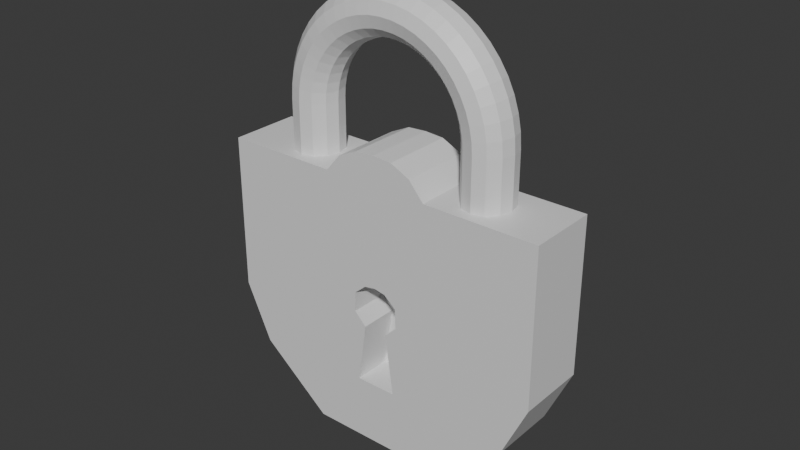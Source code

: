 # Source: RustyLock.blend  (saved by Blender 4.2.66; exported with 4.5.12 LTS)
import bpy
from mathutils import Matrix  # noqa: F401  (used for matrix-valued properties, if any)

bpy.ops.wm.read_factory_settings(use_empty=True)
scene = bpy.context.scene
scene.name = 'Scene'

# ---- materials (node trees are filled in below, after node groups)
mat_body = bpy.data.materials.new('Body')
mat_latch = bpy.data.materials.new('Latch')

# ---- material node trees
mat_body.use_nodes = True; mat_body.node_tree.nodes.clear()
_N = mat_body.node_tree.nodes; _L = mat_body.node_tree.links
n0 = _N.new('ShaderNodeBsdfPrincipled'); n0.name = 'Principled BSDF'; n0.location = (10, 300)
n1 = _N.new('ShaderNodeOutputMaterial'); n1.name = 'Material Output'; n1.location = (300, 300)
_L.new(n0.outputs[0], n1.inputs[0])
n1.is_active_output = True
mat_latch.use_nodes = True; mat_latch.node_tree.nodes.clear()
_N = mat_latch.node_tree.nodes; _L = mat_latch.node_tree.links
n0 = _N.new('ShaderNodeBsdfPrincipled'); n0.name = 'Principled BSDF'; n0.location = (10, 300)
n1 = _N.new('ShaderNodeOutputMaterial'); n1.name = 'Material Output'; n1.location = (300, 300)
_L.new(n0.outputs[0], n1.inputs[0])
n1.is_active_output = True

# ---- world
world_world = bpy.data.worlds.new('World'); scene.world = world_world
world_world.use_nodes = True; world_world.node_tree.nodes.clear()
_N = world_world.node_tree.nodes; _L = world_world.node_tree.links
n0 = _N.new('ShaderNodeOutputWorld'); n0.name = 'World Output'; n0.location = (300, 300)
n1 = _N.new('ShaderNodeBackground'); n1.name = 'Background'; n1.location = (10, 300)
n1.inputs[0].default_value = (0.05088, 0.05088, 0.05088, 1.0)
_L.new(n1.outputs[0], n0.inputs[0])
n0.is_active_output = True
world_world.color = (0.05088, 0.05088, 0.05088)
world_world.sun_shadow_jitter_overblur = 0.0

# ---- meshes
me_cube_001 = bpy.data.meshes.new('Cube.001')
me_cube_001.from_pydata([(1.766, 0.2653, -0.3743), (1.766, -0.2712, -0.3743), (1.766, 0.2653, 1.257), (1.766, -0.2712, 1.257), (0.7363, 0.2653, -1.575), (0.7363, -0.2712, -1.575), (1.486, -0.2712, -0.9744), (1.486, 0.2653, -0.9744), (-3.473e-08, 0.2653, 1.257), (-3.473e-08, -0.2712, 1.257), (0.5688, -0.2712, 1.257), (0.595, 0.2653, -0.3743), (0.2482, 0.2653, -1.575), (0.501, -0.2712, -0.9744), (0.5688, 0.2653, 1.257), (0.595, -0.2712, -0.3743), (0.2482, -0.2712, -1.575), (0.501, 0.2653, -0.9744), (0.4113, -0.2712, 1.441), (0.4113, 0.2653, 1.441), (0.2975, 0.2653, 1.257), (0.1261, -0.2712, -0.2635), (0.1241, -0.2712, -1.575), (0.2505, 0.2653, -0.9744), (0.2975, -0.2712, 1.257), (0.2975, 0.2653, -0.3743), (0.1241, 0.2653, -1.575), (0.2162, -0.2712, -0.8953), (0.2024, 0.2653, 1.539), (0.2024, -0.2712, 1.539), (0.2509, -0.2712, -0.1341), (0.247, -0.2712, 0.07275), (0.2563, -0.2712, 0.674), (0.1261, 0.01988, -0.2635), (0.2162, 0.01988, -0.8953), (0.2509, 0.01988, -0.1341), (0.247, 0.01988, 0.07275), (0.1212, -0.2712, 0.1812), (0.1212, 0.01988, 0.1812), (-1.766, 0.2653, -0.3743), (-1.766, -0.2712, -0.3743), (-1.766, 0.2653, 1.257), (-1.766, -0.2712, 1.257), (-0.7363, 0.2653, -1.575), (-0.7363, -0.2712, -1.575), (-1.486, -0.2712, -0.9744), (-1.486, 0.2653, -0.9744), (-3.473e-08, 0.2653, -0.3743), (-3.473e-08, 0.01988, -0.8953), (-3.473e-08, 0.2653, -1.575), (-3.473e-08, -0.2712, -1.575), (-3.473e-08, 0.2653, -0.9744), (-3.473e-08, -0.2712, -0.8953), (-0.5688, -0.2712, 1.257), (-0.595, 0.2653, -0.3743), (-0.2482, 0.2653, -1.575), (-0.501, -0.2712, -0.9744), (-0.5688, 0.2653, 1.257), (-0.595, -0.2712, -0.3743), (-0.2482, -0.2712, -1.575), (-0.501, 0.2653, -0.9744), (-3.473e-08, 0.2653, 1.552), (-3.473e-08, -0.2712, 1.552), (-0.4113, -0.2712, 1.441), (-0.4113, 0.2653, 1.441), (-0.2975, 0.2653, 1.257), (-0.1261, -0.2712, -0.2635), (-0.1241, -0.2712, -1.575), (-0.2505, 0.2653, -0.9744), (-0.2975, -0.2712, 1.257), (-0.2975, 0.2653, -0.3743), (-0.1241, 0.2653, -1.575), (-0.2162, -0.2712, -0.8953), (-0.2024, 0.2653, 1.539), (-0.2024, -0.2712, 1.539), (-0.2509, -0.2712, -0.1341), (-0.247, -0.2712, 0.07275), (-0.2563, -0.2712, 0.674), (-3.473e-08, -0.2712, 0.2031), (-0.1261, 0.01988, -0.2635), (-0.2162, 0.01988, -0.8953), (-0.2509, 0.01988, -0.1341), (-0.247, 0.01988, 0.07275), (-3.473e-08, 0.01988, 0.2031), (-0.1212, -0.2712, 0.1812), (-0.1212, 0.01988, 0.1812)], [], [(14, 10, 3, 2), (2, 3, 1, 0), (14, 2, 0, 11), (7, 6, 5, 4), (17, 7, 4, 12), (11, 0, 7, 17), (0, 1, 6, 7), (27, 52, 50, 22), (26, 22, 50, 49), (52, 27, 34, 48), (24, 9, 78, 37, 31, 32), (3, 10, 15, 1), (1, 15, 13, 6), (4, 5, 16, 12), (6, 13, 16, 5), (25, 11, 17, 23), (23, 17, 12, 26), (20, 14, 11, 25), (24, 10, 18, 29), (28, 29, 18, 19), (20, 8, 61, 28), (10, 14, 19, 18), (14, 20, 28, 19), (61, 62, 29, 28), (9, 24, 29, 62), (8, 20, 25, 47), (51, 23, 26, 49), (47, 25, 23, 51), (10, 24, 32, 31, 30, 21, 15), (15, 21, 27, 13), (12, 16, 22, 26), (13, 27, 22, 16), (21, 30, 35, 33), (33, 35, 36, 38, 83, 48, 34), (27, 21, 33, 34), (31, 37, 78, 83, 38, 36), (30, 31, 36, 35), (57, 41, 42, 53), (41, 39, 40, 42), (57, 54, 39, 41), (46, 43, 44, 45), (60, 55, 43, 46), (54, 60, 46, 39), (39, 46, 45, 40), (72, 67, 50, 52), (71, 49, 50, 67), (52, 48, 80, 72), (69, 77, 76, 84, 78, 9), (42, 40, 58, 53), (40, 45, 56, 58), (43, 55, 59, 44), (45, 44, 59, 56), (70, 68, 60, 54), (68, 71, 55, 60), (65, 70, 54, 57), (69, 74, 63, 53), (73, 64, 63, 74), (65, 73, 61, 8), (53, 63, 64, 57), (57, 64, 73, 65), (61, 73, 74, 62), (9, 62, 74, 69), (8, 47, 70, 65), (51, 49, 71, 68), (47, 51, 68, 70), (53, 58, 66, 75, 76, 77, 69), (58, 56, 72, 66), (55, 71, 67, 59), (56, 59, 67, 72), (66, 79, 81, 75), (79, 80, 48, 83, 85, 82, 81), (72, 80, 79, 66), (76, 82, 85, 83, 78, 84), (75, 81, 82, 76)])
_uv = me_cube_001.uv_layers.new(name='UVMap')
_uv.uv.foreach_set('vector', [0.3299, 0.7269, 0.2474, 0.7269, 0.2474, 0.5429, 0.3299, 0.5429, 0.08248, 0.5429, 0.165, 0.5429, 0.165, 0.791, 0.08248, 0.791, 0.4354, 0.3589, 0.4354, 0.5429, 0.1845, 0.5429, 0.1845, 0.3629, 0.08248, 1.0, 2.4e-09, 1.0, 1.569e-08, 0.8847, 0.08248, 0.8847, 0.09227, 0.3485, 0.09227, 0.5, -7.616e-09, 0.3847, -1.328e-08, 0.3096, 0.1845, 0.3629, 0.1845, 0.5429, 0.09227, 0.5, 0.09227, 0.3485, 0.08248, 0.791, 0.165, 0.791, 0.165, 0.8886, 0.08248, 0.8886, 0.5852, 0.2382, 0.5852, 0.2715, 0.4808, 0.2715, 0.4808, 0.2524, 0.08248, 0.7905, 2.28e-08, 0.7905, 2.424e-08, 0.7715, 0.08248, 0.7715, 0.7063, 0.5761, 0.7063, 0.5429, 0.751, 0.5429, 0.751, 0.5761, 0.9162, 0.2257, 0.9162, 0.2715, 0.7541, 0.2715, 0.7507, 0.2528, 0.7341, 0.2335, 0.8265, 0.232, 0.9162, -1.418e-08, 0.9162, 0.184, 0.6653, 0.18, 0.6653, 4.756e-09, 0.6653, 4.756e-09, 0.6653, 0.18, 0.5731, 0.1944, 0.5731, 0.04291, 0.08248, 0.8847, 1.569e-08, 0.8847, 2.136e-08, 0.8096, 0.08248, 0.8096, 0.5731, 0.04291, 0.5731, 0.1944, 0.4808, 0.2333, 0.4808, 0.1582, 0.1845, 0.3172, 0.1845, 0.3629, 0.09227, 0.3485, 0.09227, 0.31, 0.09227, 0.31, 0.09227, 0.3485, -1.328e-08, 0.3096, -1.472e-08, 0.2905, 0.4354, 0.3172, 0.4354, 0.3589, 0.1845, 0.3629, 0.1845, 0.3172, 0.9162, 0.2257, 0.9162, 0.184, 0.9444, 0.2082, 0.9596, 0.2403, 0.572, 0.575, 0.4896, 0.575, 0.4896, 0.5429, 0.572, 0.5429, 0.4354, 0.3172, 0.4354, 0.2715, 0.4808, 0.2715, 0.4788, 0.3026, 0.7754, 0.5429, 0.7754, 0.6254, 0.751, 0.6254, 0.751, 0.5429, 0.4354, 0.3589, 0.4354, 0.3172, 0.4788, 0.3026, 0.4636, 0.3347, 0.572, 0.6061, 0.4896, 0.6061, 0.4896, 0.575, 0.572, 0.575, 0.9162, 0.2715, 0.9162, 0.2257, 0.9596, 0.2403, 0.9616, 0.2715, 0.4354, 0.2715, 0.4354, 0.3172, 0.1845, 0.3172, 0.1845, 0.2715, 0.09227, 0.2715, 0.09227, 0.31, -1.472e-08, 0.2905, -1.616e-08, 0.2715, 0.1845, 0.2715, 0.1845, 0.3172, 0.09227, 0.31, 0.09227, 0.2715, 0.9162, 0.184, 0.9162, 0.2257, 0.8265, 0.232, 0.7341, 0.2335, 0.7023, 0.2329, 0.6824, 0.2521, 0.6653, 0.18, 0.6653, 0.18, 0.6824, 0.2521, 0.5852, 0.2382, 0.5731, 0.1944, 0.08248, 0.8096, 2.136e-08, 0.8096, 2.28e-08, 0.7905, 0.08248, 0.7905, 0.5731, 0.1944, 0.5852, 0.2382, 0.4808, 0.2524, 0.4808, 0.2333, 0.8628, 0.5429, 0.882, 0.5429, 0.882, 0.5877, 0.8628, 0.5877, 0.4316, 0.6147, 0.4124, 0.5947, 0.413, 0.5629, 0.4323, 0.5463, 0.451, 0.5429, 0.451, 0.7118, 0.4177, 0.7118, 0.572, 0.641, 0.572, 0.5429, 0.6168, 0.5429, 0.6168, 0.641, 0.6615, 0.6189, 0.6615, 0.5995, 0.6615, 0.5809, 0.7063, 0.5809, 0.7063, 0.5995, 0.7063, 0.6189, 0.7998, 0.5429, 0.8313, 0.5429, 0.8313, 0.5877, 0.7998, 0.5877, 0.4124, 0.5429, 0.4124, 0.7269, 0.3299, 0.7269, 0.3299, 0.5429, 0.2474, 0.5429, 0.2474, 0.791, 0.165, 0.791, 0.165, 0.5429, 0.4354, 0.184, 0.1845, 0.18, 0.1845, 4.396e-09, 0.4354, -1.454e-08, 0.08248, 0.5429, 0.08248, 0.6582, 3.278e-08, 0.6582, 3.691e-08, 0.5429, 0.09227, 0.1944, -1.904e-08, 0.2333, -2.471e-08, 0.1582, 0.09227, 0.04291, 0.1845, 0.18, 0.09227, 0.1944, 0.09227, 0.04291, 0.1845, 4.396e-09, 0.2474, 0.791, 0.2474, 0.8886, 0.165, 0.8886, 0.165, 0.791, 0.5852, 0.3047, 0.4808, 0.2905, 0.4808, 0.2715, 0.5852, 0.2715, 0.08248, 0.7524, 0.08248, 0.7715, 2.424e-08, 0.7715, 2.568e-08, 0.7524, 0.7063, 0.5761, 0.751, 0.5761, 0.751, 0.6094, 0.7063, 0.6094, 0.9162, 0.3172, 0.8265, 0.3109, 0.7341, 0.3094, 0.7507, 0.2901, 0.7541, 0.2715, 0.9162, 0.2715, 0.9162, 0.5429, 0.6653, 0.5429, 0.6653, 0.3629, 0.9162, 0.3589, 0.6653, 0.5429, 0.5731, 0.5, 0.5731, 0.3485, 0.6653, 0.3629, 0.08248, 0.6582, 0.08248, 0.7333, 2.712e-08, 0.7333, 3.278e-08, 0.6582, 0.5731, 0.5, 0.4808, 0.3847, 0.4808, 0.3096, 0.5731, 0.3485, 0.1845, 0.2257, 0.09227, 0.2329, 0.09227, 0.1944, 0.1845, 0.18, 0.09227, 0.2329, -1.76e-08, 0.2524, -1.904e-08, 0.2333, 0.09227, 0.1944, 0.4354, 0.2257, 0.1845, 0.2257, 0.1845, 0.18, 0.4354, 0.184, 0.9162, 0.3172, 0.9596, 0.3026, 0.9444, 0.3347, 0.9162, 0.3589, 0.572, 0.6373, 0.572, 0.6694, 0.4896, 0.6694, 0.4896, 0.6373, 0.4354, 0.2257, 0.4788, 0.2403, 0.4808, 0.2715, 0.4354, 0.2715, 0.7998, 0.6254, 0.7754, 0.6254, 0.7754, 0.5429, 0.7998, 0.5429, 0.4354, 0.184, 0.4636, 0.2082, 0.4788, 0.2403, 0.4354, 0.2257, 0.572, 0.6061, 0.572, 0.6373, 0.4896, 0.6373, 0.4896, 0.6061, 0.9162, 0.2715, 0.9616, 0.2715, 0.9596, 0.3026, 0.9162, 0.3172, 0.4354, 0.2715, 0.1845, 0.2715, 0.1845, 0.2257, 0.4354, 0.2257, 0.09227, 0.2715, -1.616e-08, 0.2715, -1.76e-08, 0.2524, 0.09227, 0.2329, 0.1845, 0.2715, 0.09227, 0.2715, 0.09227, 0.2329, 0.1845, 0.2257, 0.9162, 0.3589, 0.6653, 0.3629, 0.6824, 0.2908, 0.7023, 0.31, 0.7341, 0.3094, 0.8265, 0.3109, 0.9162, 0.3172, 0.6653, 0.3629, 0.5731, 0.3485, 0.5852, 0.3047, 0.6824, 0.2908, 0.08248, 0.7333, 0.08248, 0.7524, 2.568e-08, 0.7524, 2.712e-08, 0.7333, 0.5731, 0.3485, 0.4808, 0.3096, 0.4808, 0.2905, 0.5852, 0.3047, 0.9012, 0.5429, 0.9012, 0.5877, 0.882, 0.5877, 0.882, 0.5429, 0.4704, 0.6147, 0.4842, 0.7118, 0.451, 0.7118, 0.451, 0.5429, 0.4696, 0.5463, 0.489, 0.5629, 0.4896, 0.5947, 0.6615, 0.641, 0.6168, 0.641, 0.6168, 0.5429, 0.6615, 0.5429, 0.6615, 0.5429, 0.7063, 0.5429, 0.7063, 0.5622, 0.7063, 0.5809, 0.6615, 0.5809, 0.6615, 0.5622, 0.8313, 0.5877, 0.8313, 0.5429, 0.8628, 0.5429, 0.8628, 0.5877])
me_cube_001.materials.append(mat_body)
me_cube_001.update()
me_cube_002 = bpy.data.meshes.new('Cube.002')
me_cube_002.from_pydata([(1.25, -0.00362, 1.776), (1.217, -0.1002, 1.776), (1.125, -0.1709, 1.776), (1.0, -0.1968, 1.776), (0.875, -0.1709, 1.776), (0.7835, -0.1002, 1.776), (0.75, -0.00362, 1.776), (0.7835, 0.09296, 1.776), (0.875, 0.1637, 1.776), (1.0, 0.1895, 1.776), (1.125, 0.1637, 1.776), (1.217, 0.09296, 1.776), (1.239, -0.00362, 1.94), (1.206, -0.1002, 1.935), (1.115, -0.1709, 1.923), (0.9914, -0.1968, 1.907), (0.8675, -0.1709, 1.891), (0.7768, -0.1002, 1.879), (0.7436, -0.00362, 1.874), (0.7768, 0.09296, 1.879), (0.8675, 0.1637, 1.891), (0.9914, 0.1895, 1.907), (1.115, 0.1637, 1.923), (1.206, 0.09296, 1.935), (1.207, -0.003621, 2.1), (1.175, -0.1002, 2.091), (1.087, -0.1709, 2.068), (0.9659, -0.1968, 2.035), (0.8452, -0.1709, 2.003), (0.7568, -0.1002, 1.979), (0.7244, -0.00362, 1.971), (0.7568, 0.09296, 1.979), (0.8452, 0.1637, 2.003), (0.9659, 0.1895, 2.035), (1.087, 0.1637, 2.068), (1.175, 0.09296, 2.091), (1.155, -0.003621, 2.255), (1.124, -0.1002, 2.242), (1.039, -0.1709, 2.207), (0.9239, -0.1968, 2.159), (0.8084, -0.1709, 2.111), (0.7239, -0.1002, 2.076), (0.6929, -0.00362, 2.063), (0.7239, 0.09296, 2.076), (0.8084, 0.1637, 2.111), (0.9239, 0.1895, 2.159), (1.039, 0.1637, 2.207), (1.124, 0.09296, 2.242), (1.083, -0.003621, 2.401), (1.054, -0.1002, 2.385), (0.9743, -0.1709, 2.339), (0.866, -0.1968, 2.276), (0.7578, -0.1709, 2.214), (0.6785, -0.1002, 2.168), (0.6495, -0.003621, 2.151), (0.6785, 0.09296, 2.168), (0.7578, 0.1637, 2.214), (0.866, 0.1895, 2.276), (0.9743, 0.1637, 2.339), (1.054, 0.09296, 2.385), (0.9917, -0.003621, 2.537), (0.9651, -0.1002, 2.517), (0.8925, -0.1709, 2.461), (0.7934, -0.1968, 2.385), (0.6942, -0.1709, 2.309), (0.6216, -0.1002, 2.253), (0.595, -0.003621, 2.233), (0.6216, 0.09296, 2.253), (0.6942, 0.1637, 2.309), (0.7934, 0.1895, 2.385), (0.8925, 0.1637, 2.461), (0.9651, 0.09296, 2.517), (0.8839, -0.003621, 2.66), (0.8602, -0.1002, 2.637), (0.7955, -0.1709, 2.572), (0.7071, -0.1968, 2.484), (0.6187, -0.1709, 2.395), (0.554, -0.1002, 2.33), (0.5303, -0.003621, 2.307), (0.554, 0.09296, 2.33), (0.6187, 0.1637, 2.395), (0.7071, 0.1895, 2.484), (0.7955, 0.1637, 2.572), (0.8602, 0.09296, 2.637), (0.761, -0.003621, 2.768), (0.7406, -0.1002, 2.742), (0.6849, -0.1709, 2.669), (0.6088, -0.1968, 2.57), (0.5327, -0.1709, 2.471), (0.477, -0.1002, 2.398), (0.4566, -0.003621, 2.371), (0.477, 0.09296, 2.398), (0.5327, 0.1637, 2.471), (0.6088, 0.1895, 2.57), (0.6849, 0.1637, 2.669), (0.7406, 0.09296, 2.742), (0.625, -0.003621, 2.859), (0.6083, -0.1002, 2.83), (0.5625, -0.1709, 2.751), (0.5, -0.1968, 2.642), (0.4375, -0.1709, 2.534), (0.3917, -0.1002, 2.455), (0.375, -0.003621, 2.426), (0.3917, 0.09296, 2.455), (0.4375, 0.1637, 2.534), (0.5, 0.1895, 2.642), (0.5625, 0.1637, 2.751), (0.6083, 0.09296, 2.83), (0.4784, -0.003621, 2.931), (0.4655, -0.1002, 2.9), (0.4305, -0.1709, 2.816), (0.3827, -0.1968, 2.7), (0.3348, -0.1709, 2.585), (0.2998, -0.1002, 2.5), (0.287, -0.003621, 2.469), (0.2998, 0.09296, 2.5), (0.3348, 0.1637, 2.585), (0.3827, 0.1895, 2.7), (0.4305, 0.1637, 2.816), (0.4655, 0.09296, 2.9), (0.3235, -0.003621, 2.984), (0.3149, -0.1002, 2.951), (0.2912, -0.1709, 2.863), (0.2588, -0.1968, 2.742), (0.2265, -0.1709, 2.622), (0.2028, -0.1002, 2.533), (0.1941, -0.003621, 2.501), (0.2028, 0.09296, 2.533), (0.2265, 0.1637, 2.622), (0.2588, 0.1895, 2.742), (0.2912, 0.1637, 2.863), (0.3149, 0.09296, 2.951), (0.1632, -0.003621, 3.016), (0.1588, -0.1002, 2.983), (0.1468, -0.1709, 2.892), (0.1305, -0.1968, 2.768), (0.1142, -0.1709, 2.644), (0.1023, -0.1002, 2.553), (0.09789, -0.003621, 2.52), (0.1023, 0.09296, 2.553), (0.1142, 0.1637, 2.644), (0.1305, 0.1895, 2.768), (0.1468, 0.1637, 2.892), (0.1588, 0.09296, 2.983), (5.844e-08, -0.003621, 3.026), (5.844e-08, -0.1002, 2.993), (5.099e-08, -0.1709, 2.901), (3.981e-08, -0.1968, 2.776), (3.236e-08, -0.1709, 2.651), (2.491e-08, -0.1002, 2.56), (2.119e-08, -0.003621, 2.526), (2.491e-08, 0.09296, 2.56), (3.236e-08, 0.1637, 2.651), (3.981e-08, 0.1895, 2.776), (5.099e-08, 0.1637, 2.901), (5.844e-08, 0.09296, 2.993), (-0.1632, -0.003621, 3.016), (-0.1588, -0.1002, 2.983), (-0.1468, -0.1709, 2.892), (-0.1305, -0.1968, 2.768), (-0.1142, -0.1709, 2.644), (-0.1023, -0.1002, 2.553), (-0.09789, -0.003621, 2.52), (-0.1023, 0.09296, 2.553), (-0.1142, 0.1637, 2.644), (-0.1305, 0.1895, 2.768), (-0.1468, 0.1637, 2.892), (-0.1588, 0.09296, 2.983), (-0.3235, -0.003621, 2.984), (-0.3149, -0.1002, 2.951), (-0.2912, -0.1709, 2.863), (-0.2588, -0.1968, 2.742), (-0.2265, -0.1709, 2.622), (-0.2028, -0.1002, 2.533), (-0.1941, -0.003621, 2.501), (-0.2028, 0.09296, 2.533), (-0.2265, 0.1637, 2.622), (-0.2588, 0.1895, 2.742), (-0.2912, 0.1637, 2.863), (-0.3149, 0.09296, 2.951), (-0.4784, -0.003621, 2.931), (-0.4655, -0.1002, 2.9), (-0.4305, -0.1709, 2.816), (-0.3827, -0.1968, 2.7), (-0.3348, -0.1709, 2.585), (-0.2998, -0.1002, 2.5), (-0.287, -0.003621, 2.469), (-0.2998, 0.09296, 2.5), (-0.3348, 0.1637, 2.585), (-0.3827, 0.1895, 2.7), (-0.4305, 0.1637, 2.816), (-0.4655, 0.09296, 2.9), (-0.625, -0.003621, 2.859), (-0.6083, -0.1002, 2.83), (-0.5625, -0.1709, 2.751), (-0.5, -0.1968, 2.642), (-0.4375, -0.1709, 2.534), (-0.3917, -0.1002, 2.455), (-0.375, -0.003621, 2.426), (-0.3917, 0.09296, 2.455), (-0.4375, 0.1637, 2.534), (-0.5, 0.1895, 2.642), (-0.5625, 0.1637, 2.751), (-0.6083, 0.09296, 2.83), (-0.761, -0.003621, 2.768), (-0.7406, -0.1002, 2.742), (-0.6849, -0.1709, 2.669), (-0.6088, -0.1968, 2.57), (-0.5327, -0.1709, 2.471), (-0.477, -0.1002, 2.398), (-0.4566, -0.003621, 2.371), (-0.477, 0.09296, 2.398), (-0.5327, 0.1637, 2.471), (-0.6088, 0.1895, 2.57), (-0.6849, 0.1637, 2.669), (-0.7406, 0.09296, 2.742), (-0.8839, -0.003621, 2.66), (-0.8602, -0.1002, 2.637), (-0.7955, -0.1709, 2.572), (-0.7071, -0.1968, 2.484), (-0.6187, -0.1709, 2.395), (-0.554, -0.1002, 2.33), (-0.5303, -0.003621, 2.307), (-0.554, 0.09296, 2.33), (-0.6187, 0.1637, 2.395), (-0.7071, 0.1895, 2.484), (-0.7955, 0.1637, 2.572), (-0.8602, 0.09296, 2.637), (-0.9917, -0.003621, 2.537), (-0.9651, -0.1002, 2.517), (-0.8925, -0.1709, 2.461), (-0.7934, -0.1968, 2.385), (-0.6942, -0.1709, 2.309), (-0.6216, -0.1002, 2.253), (-0.595, -0.003621, 2.233), (-0.6216, 0.09296, 2.253), (-0.6942, 0.1637, 2.309), (-0.7934, 0.1895, 2.385), (-0.8925, 0.1637, 2.461), (-0.9651, 0.09296, 2.517), (-1.083, -0.003621, 2.401), (-1.054, -0.1002, 2.385), (-0.9743, -0.1709, 2.339), (-0.866, -0.1968, 2.276), (-0.7578, -0.1709, 2.214), (-0.6785, -0.1002, 2.168), (-0.6495, -0.003621, 2.151), (-0.6785, 0.09296, 2.168), (-0.7578, 0.1637, 2.214), (-0.866, 0.1895, 2.276), (-0.9743, 0.1637, 2.339), (-1.054, 0.09296, 2.385), (-1.155, -0.003621, 2.255), (-1.124, -0.1002, 2.242), (-1.039, -0.1709, 2.207), (-0.9239, -0.1968, 2.159), (-0.8084, -0.1709, 2.111), (-0.7239, -0.1002, 2.076), (-0.6929, -0.00362, 2.063), (-0.7239, 0.09296, 2.076), (-0.8084, 0.1637, 2.111), (-0.9239, 0.1895, 2.159), (-1.039, 0.1637, 2.207), (-1.124, 0.09296, 2.242), (-1.207, -0.003621, 2.1), (-1.175, -0.1002, 2.091), (-1.087, -0.1709, 2.068), (-0.9659, -0.1968, 2.035), (-0.8452, -0.1709, 2.003), (-0.7568, -0.1002, 1.979), (-0.7244, -0.00362, 1.971), (-0.7568, 0.09296, 1.979), (-0.8452, 0.1637, 2.003), (-0.9659, 0.1895, 2.035), (-1.087, 0.1637, 2.068), (-1.175, 0.09296, 2.091), (-1.239, -0.00362, 1.94), (-1.206, -0.1002, 1.935), (-1.115, -0.1709, 1.923), (-0.9914, -0.1968, 1.907), (-0.8675, -0.1709, 1.891), (-0.7768, -0.1002, 1.879), (-0.7436, -0.00362, 1.874), (-0.7768, 0.09296, 1.879), (-0.8675, 0.1637, 1.891), (-0.9914, 0.1895, 1.907), (-1.115, 0.1637, 1.923), (-1.206, 0.09296, 1.935), (-1.25, -0.00362, 1.776), (-1.217, -0.1002, 1.776), (-1.125, -0.1709, 1.776), (-1.0, -0.1968, 1.776), (-0.875, -0.1709, 1.776), (-0.7835, -0.1002, 1.776), (-0.75, -0.00362, 1.776), (-0.7835, 0.09296, 1.776), (-0.875, 0.1637, 1.776), (-1.0, 0.1895, 1.776), (-1.125, 0.1637, 1.776), (-1.217, 0.09296, 1.776), (-1.217, 0.09296, 1.256), (-1.125, 0.1637, 1.256), (-1.0, 0.1895, 1.256), (-0.875, 0.1637, 1.256), (-0.7835, 0.09296, 1.256), (-0.75, -0.00362, 1.256), (-0.7835, -0.1002, 1.256), (-0.875, -0.1709, 1.256), (-1.0, -0.1968, 1.256), (-1.125, -0.1709, 1.256), (-1.217, -0.1002, 1.256), (-1.25, -0.00362, 1.256), (1.217, 0.09296, 1.252), (1.125, 0.1637, 1.252), (1.0, 0.1895, 1.252), (0.875, 0.1637, 1.252), (0.7835, 0.09296, 1.252), (0.75, -0.00362, 1.252), (0.7835, -0.1002, 1.252), (0.875, -0.1709, 1.252), (1.0, -0.1968, 1.252), (1.125, -0.1709, 1.252), (1.217, -0.1002, 1.252), (1.25, -0.00362, 1.252)], [], [(0, 12, 13, 1), (1, 13, 14, 2), (2, 14, 15, 3), (3, 15, 16, 4), (4, 16, 17, 5), (5, 17, 18, 6), (6, 18, 19, 7), (7, 19, 20, 8), (8, 20, 21, 9), (9, 21, 22, 10), (10, 22, 23, 11), (11, 23, 12, 0), (12, 24, 25, 13), (13, 25, 26, 14), (14, 26, 27, 15), (15, 27, 28, 16), (16, 28, 29, 17), (17, 29, 30, 18), (18, 30, 31, 19), (19, 31, 32, 20), (20, 32, 33, 21), (21, 33, 34, 22), (22, 34, 35, 23), (23, 35, 24, 12), (24, 36, 37, 25), (25, 37, 38, 26), (26, 38, 39, 27), (27, 39, 40, 28), (28, 40, 41, 29), (29, 41, 42, 30), (30, 42, 43, 31), (31, 43, 44, 32), (32, 44, 45, 33), (33, 45, 46, 34), (34, 46, 47, 35), (35, 47, 36, 24), (36, 48, 49, 37), (37, 49, 50, 38), (38, 50, 51, 39), (39, 51, 52, 40), (40, 52, 53, 41), (41, 53, 54, 42), (42, 54, 55, 43), (43, 55, 56, 44), (44, 56, 57, 45), (45, 57, 58, 46), (46, 58, 59, 47), (47, 59, 48, 36), (48, 60, 61, 49), (49, 61, 62, 50), (50, 62, 63, 51), (51, 63, 64, 52), (52, 64, 65, 53), (53, 65, 66, 54), (54, 66, 67, 55), (55, 67, 68, 56), (56, 68, 69, 57), (57, 69, 70, 58), (58, 70, 71, 59), (59, 71, 60, 48), (60, 72, 73, 61), (61, 73, 74, 62), (62, 74, 75, 63), (63, 75, 76, 64), (64, 76, 77, 65), (65, 77, 78, 66), (66, 78, 79, 67), (67, 79, 80, 68), (68, 80, 81, 69), (69, 81, 82, 70), (70, 82, 83, 71), (71, 83, 72, 60), (72, 84, 85, 73), (73, 85, 86, 74), (74, 86, 87, 75), (75, 87, 88, 76), (76, 88, 89, 77), (77, 89, 90, 78), (78, 90, 91, 79), (79, 91, 92, 80), (80, 92, 93, 81), (81, 93, 94, 82), (82, 94, 95, 83), (83, 95, 84, 72), (84, 96, 97, 85), (85, 97, 98, 86), (86, 98, 99, 87), (87, 99, 100, 88), (88, 100, 101, 89), (89, 101, 102, 90), (90, 102, 103, 91), (91, 103, 104, 92), (92, 104, 105, 93), (93, 105, 106, 94), (94, 106, 107, 95), (95, 107, 96, 84), (96, 108, 109, 97), (97, 109, 110, 98), (98, 110, 111, 99), (99, 111, 112, 100), (100, 112, 113, 101), (101, 113, 114, 102), (102, 114, 115, 103), (103, 115, 116, 104), (104, 116, 117, 105), (105, 117, 118, 106), (106, 118, 119, 107), (107, 119, 108, 96), (108, 120, 121, 109), (109, 121, 122, 110), (110, 122, 123, 111), (111, 123, 124, 112), (112, 124, 125, 113), (113, 125, 126, 114), (114, 126, 127, 115), (115, 127, 128, 116), (116, 128, 129, 117), (117, 129, 130, 118), (118, 130, 131, 119), (119, 131, 120, 108), (120, 132, 133, 121), (121, 133, 134, 122), (122, 134, 135, 123), (123, 135, 136, 124), (124, 136, 137, 125), (125, 137, 138, 126), (126, 138, 139, 127), (127, 139, 140, 128), (128, 140, 141, 129), (129, 141, 142, 130), (130, 142, 143, 131), (131, 143, 132, 120), (132, 144, 145, 133), (133, 145, 146, 134), (134, 146, 147, 135), (135, 147, 148, 136), (136, 148, 149, 137), (137, 149, 150, 138), (138, 150, 151, 139), (139, 151, 152, 140), (140, 152, 153, 141), (141, 153, 154, 142), (142, 154, 155, 143), (143, 155, 144, 132), (144, 156, 157, 145), (145, 157, 158, 146), (146, 158, 159, 147), (147, 159, 160, 148), (148, 160, 161, 149), (149, 161, 162, 150), (150, 162, 163, 151), (151, 163, 164, 152), (152, 164, 165, 153), (153, 165, 166, 154), (154, 166, 167, 155), (155, 167, 156, 144), (156, 168, 169, 157), (157, 169, 170, 158), (158, 170, 171, 159), (159, 171, 172, 160), (160, 172, 173, 161), (161, 173, 174, 162), (162, 174, 175, 163), (163, 175, 176, 164), (164, 176, 177, 165), (165, 177, 178, 166), (166, 178, 179, 167), (167, 179, 168, 156), (168, 180, 181, 169), (169, 181, 182, 170), (170, 182, 183, 171), (171, 183, 184, 172), (172, 184, 185, 173), (173, 185, 186, 174), (174, 186, 187, 175), (175, 187, 188, 176), (176, 188, 189, 177), (177, 189, 190, 178), (178, 190, 191, 179), (179, 191, 180, 168), (180, 192, 193, 181), (181, 193, 194, 182), (182, 194, 195, 183), (183, 195, 196, 184), (184, 196, 197, 185), (185, 197, 198, 186), (186, 198, 199, 187), (187, 199, 200, 188), (188, 200, 201, 189), (189, 201, 202, 190), (190, 202, 203, 191), (191, 203, 192, 180), (192, 204, 205, 193), (193, 205, 206, 194), (194, 206, 207, 195), (195, 207, 208, 196), (196, 208, 209, 197), (197, 209, 210, 198), (198, 210, 211, 199), (199, 211, 212, 200), (200, 212, 213, 201), (201, 213, 214, 202), (202, 214, 215, 203), (203, 215, 204, 192), (204, 216, 217, 205), (205, 217, 218, 206), (206, 218, 219, 207), (207, 219, 220, 208), (208, 220, 221, 209), (209, 221, 222, 210), (210, 222, 223, 211), (211, 223, 224, 212), (212, 224, 225, 213), (213, 225, 226, 214), (214, 226, 227, 215), (215, 227, 216, 204), (216, 228, 229, 217), (217, 229, 230, 218), (218, 230, 231, 219), (219, 231, 232, 220), (220, 232, 233, 221), (221, 233, 234, 222), (222, 234, 235, 223), (223, 235, 236, 224), (224, 236, 237, 225), (225, 237, 238, 226), (226, 238, 239, 227), (227, 239, 228, 216), (228, 240, 241, 229), (229, 241, 242, 230), (230, 242, 243, 231), (231, 243, 244, 232), (232, 244, 245, 233), (233, 245, 246, 234), (234, 246, 247, 235), (235, 247, 248, 236), (236, 248, 249, 237), (237, 249, 250, 238), (238, 250, 251, 239), (239, 251, 240, 228), (240, 252, 253, 241), (241, 253, 254, 242), (242, 254, 255, 243), (243, 255, 256, 244), (244, 256, 257, 245), (245, 257, 258, 246), (246, 258, 259, 247), (247, 259, 260, 248), (248, 260, 261, 249), (249, 261, 262, 250), (250, 262, 263, 251), (251, 263, 252, 240), (252, 264, 265, 253), (253, 265, 266, 254), (254, 266, 267, 255), (255, 267, 268, 256), (256, 268, 269, 257), (257, 269, 270, 258), (258, 270, 271, 259), (259, 271, 272, 260), (260, 272, 273, 261), (261, 273, 274, 262), (262, 274, 275, 263), (263, 275, 264, 252), (264, 276, 277, 265), (265, 277, 278, 266), (266, 278, 279, 267), (267, 279, 280, 268), (268, 280, 281, 269), (269, 281, 282, 270), (270, 282, 283, 271), (271, 283, 284, 272), (272, 284, 285, 273), (273, 285, 286, 274), (274, 286, 287, 275), (275, 287, 276, 264), (276, 288, 289, 277), (277, 289, 290, 278), (278, 290, 291, 279), (279, 291, 292, 280), (280, 292, 293, 281), (281, 293, 294, 282), (282, 294, 295, 283), (283, 295, 296, 284), (284, 296, 297, 285), (285, 297, 298, 286), (286, 298, 299, 287), (287, 299, 288, 276), (299, 298, 301, 300), (292, 291, 308, 307), (297, 296, 303, 302), (295, 294, 305, 304), (288, 299, 300, 311), (293, 292, 307, 306), (298, 297, 302, 301), (291, 290, 309, 308), (296, 295, 304, 303), (289, 288, 311, 310), (311, 300, 301, 302, 303, 304, 305, 306, 307, 308, 309, 310), (2, 3, 320, 321), (0, 1, 322, 323), (290, 289, 310, 309), (11, 0, 323, 312), (4, 5, 318, 319), (5, 6, 317, 318), (6, 7, 316, 317), (7, 8, 315, 316), (8, 9, 314, 315), (9, 10, 313, 314), (1, 2, 321, 322), (323, 322, 321, 320, 319, 318, 317, 316, 315, 314, 313, 312), (294, 293, 306, 305), (10, 11, 312, 313), (3, 4, 319, 320)])
_uv = me_cube_002.uv_layers.new(name='UVMap')
_uv.uv.foreach_set('vector', [0.4868, 0.838, 0.4849, 0.7945, 0.5121, 0.7938, 0.514, 0.8362, 0.514, 0.8362, 0.5121, 0.7938, 0.5384, 0.7953, 0.5401, 0.8344, 0.7611, 0.6003, 0.7222, 0.5976, 0.7257, 0.5645, 0.7603, 0.5669, 0.7603, 0.5669, 0.7257, 0.5645, 0.731, 0.5315, 0.7612, 0.5336, 0.6324, 0.7734, 0.6314, 0.7429, 0.6575, 0.7438, 0.6584, 0.7712, 0.6584, 0.7712, 0.6575, 0.7438, 0.6848, 0.7435, 0.6856, 0.7697, 0.6856, 0.7697, 0.6848, 0.7435, 0.7059, 0.7421, 0.7068, 0.7694, 0.1418, 0.5328, 0.1689, 0.5308, 0.17, 0.5539, 0.1398, 0.5562, 0.1398, 0.5562, 0.17, 0.5539, 0.1737, 0.5865, 0.1391, 0.5891, 0.1391, 0.5891, 0.1737, 0.5865, 0.1788, 0.6199, 0.1399, 0.6227, 0.1399, 0.6227, 0.1788, 0.6199, 0.1842, 0.645, 0.1421, 0.6481, 0.4657, 0.8394, 0.4639, 0.797, 0.4849, 0.7945, 0.4868, 0.838, 0.4849, 0.7945, 0.485, 0.7516, 0.5122, 0.7521, 0.5121, 0.7938, 0.5121, 0.7938, 0.5122, 0.7521, 0.5384, 0.7567, 0.5384, 0.7953, 0.7222, 0.5976, 0.684, 0.5899, 0.6918, 0.5577, 0.7257, 0.5645, 0.7257, 0.5645, 0.6918, 0.5577, 0.7013, 0.5255, 0.731, 0.5315, 0.6314, 0.7429, 0.6318, 0.7126, 0.6579, 0.7167, 0.6575, 0.7438, 0.6575, 0.7438, 0.6579, 0.7167, 0.6851, 0.7176, 0.6848, 0.7435, 0.6848, 0.7435, 0.6851, 0.7176, 0.7063, 0.715, 0.7059, 0.7421, 0.1689, 0.5308, 0.1956, 0.5252, 0.1998, 0.5477, 0.17, 0.5539, 0.17, 0.5539, 0.1998, 0.5477, 0.2077, 0.5794, 0.1737, 0.5865, 0.1737, 0.5865, 0.2077, 0.5794, 0.2171, 0.6119, 0.1788, 0.6199, 0.1788, 0.6199, 0.2171, 0.6119, 0.2255, 0.6364, 0.1842, 0.645, 0.4639, 0.797, 0.464, 0.7553, 0.485, 0.7516, 0.4849, 0.7945, 0.485, 0.7516, 0.4871, 0.71, 0.5143, 0.7117, 0.5122, 0.7521, 0.5122, 0.7521, 0.5143, 0.7117, 0.5403, 0.7193, 0.5384, 0.7567, 0.684, 0.5899, 0.6471, 0.5773, 0.659, 0.5464, 0.6918, 0.5577, 0.6918, 0.5577, 0.659, 0.5464, 0.6726, 0.5157, 0.7013, 0.5255, 0.6318, 0.7126, 0.6336, 0.6832, 0.6594, 0.6904, 0.6579, 0.7167, 0.6579, 0.7167, 0.6594, 0.6904, 0.6866, 0.6923, 0.6851, 0.7176, 0.6851, 0.7176, 0.6866, 0.6923, 0.7078, 0.6886, 0.7063, 0.715, 0.1956, 0.5252, 0.2213, 0.5162, 0.2285, 0.5377, 0.1998, 0.5477, 0.1998, 0.5477, 0.2285, 0.5377, 0.2405, 0.568, 0.2077, 0.5794, 0.2077, 0.5794, 0.2405, 0.568, 0.254, 0.599, 0.2171, 0.6119, 0.2171, 0.6119, 0.254, 0.599, 0.2654, 0.6224, 0.2255, 0.6364, 0.464, 0.7553, 0.466, 0.7149, 0.4871, 0.71, 0.485, 0.7516, 0.4871, 0.71, 0.4911, 0.6706, 0.5182, 0.6732, 0.5143, 0.7117, 0.5143, 0.7117, 0.5182, 0.6732, 0.544, 0.6838, 0.5403, 0.7193, 0.6471, 0.5773, 0.6122, 0.5599, 0.628, 0.5309, 0.659, 0.5464, 0.659, 0.5464, 0.628, 0.5309, 0.6455, 0.5021, 0.6726, 0.5157, 0.6726, 0.5157, 0.6455, 0.5021, 0.6599, 0.4812, 0.6842, 0.4933, 0.6594, 0.6904, 0.6622, 0.6651, 0.6892, 0.6682, 0.6866, 0.6923, 0.6866, 0.6923, 0.6892, 0.6682, 0.7106, 0.6633, 0.7078, 0.6886, 0.2213, 0.5162, 0.2456, 0.504, 0.2557, 0.524, 0.2285, 0.5377, 0.2285, 0.5377, 0.2557, 0.524, 0.2716, 0.5523, 0.2405, 0.568, 0.2405, 0.568, 0.2716, 0.5523, 0.289, 0.5814, 0.254, 0.599, 0.254, 0.599, 0.289, 0.5814, 0.3032, 0.6034, 0.2654, 0.6224, 0.466, 0.7149, 0.47, 0.6764, 0.4911, 0.6706, 0.4871, 0.71, 0.4911, 0.6706, 0.4971, 0.6338, 0.524, 0.6375, 0.5182, 0.6732, 0.5182, 0.6732, 0.524, 0.6375, 0.5493, 0.6507, 0.544, 0.6838, 0.6122, 0.5599, 0.5799, 0.538, 0.5992, 0.5115, 0.628, 0.5309, 0.628, 0.5309, 0.5992, 0.5115, 0.6203, 0.4851, 0.6455, 0.5021, 0.6455, 0.5021, 0.6203, 0.4851, 0.6374, 0.466, 0.6599, 0.4812, 0.6622, 0.6651, 0.6661, 0.6414, 0.693, 0.6455, 0.6892, 0.6682, 0.6892, 0.6682, 0.693, 0.6455, 0.7145, 0.6397, 0.7106, 0.6633, 0.2456, 0.504, 0.2682, 0.4886, 0.2809, 0.5068, 0.2557, 0.524, 0.2557, 0.524, 0.2809, 0.5068, 0.3004, 0.5327, 0.2716, 0.5523, 0.2716, 0.5523, 0.3004, 0.5327, 0.3214, 0.5593, 0.289, 0.5814, 0.289, 0.5814, 0.3214, 0.5593, 0.3383, 0.5795, 0.3032, 0.6034, 0.47, 0.6764, 0.4757, 0.6407, 0.4971, 0.6338, 0.4911, 0.6706, 0.4971, 0.6338, 0.5048, 0.6004, 0.5315, 0.605, 0.524, 0.6375, 0.5674, 0.5575, 0.5358, 0.5295, 0.5506, 0.5121, 0.5799, 0.538, 0.5799, 0.538, 0.5506, 0.5121, 0.5733, 0.4885, 0.5992, 0.5115, 0.5992, 0.5115, 0.5733, 0.4885, 0.5976, 0.465, 0.6203, 0.4851, 0.6203, 0.4851, 0.5976, 0.465, 0.617, 0.4479, 0.6374, 0.466, 0.6661, 0.6414, 0.671, 0.6198, 0.6977, 0.6248, 0.693, 0.6455, 0.8234, 0.925, 0.8234, 0.9078, 0.8492, 0.9141, 0.8492, 0.9321, 0.2682, 0.4886, 0.2886, 0.4704, 0.3037, 0.4865, 0.2809, 0.5068, 0.2809, 0.5068, 0.3037, 0.4865, 0.3264, 0.5095, 0.3004, 0.5327, 0.3004, 0.5327, 0.3264, 0.5095, 0.3506, 0.5332, 0.3214, 0.5593, 0.3214, 0.5593, 0.3506, 0.5332, 0.3699, 0.5513, 0.3383, 0.5795, 0.4757, 0.6407, 0.4833, 0.6082, 0.5048, 0.6004, 0.4971, 0.6338, 0.94, -2.632e-08, 0.9506, 0.03085, 0.9241, 0.03674, 0.9138, 0.006718, 0.5358, 0.5295, 0.5081, 0.4975, 0.525, 0.4825, 0.5506, 0.5121, 0.5506, 0.5121, 0.525, 0.4825, 0.5505, 0.4622, 0.5733, 0.4885, 0.5733, 0.4885, 0.5505, 0.4622, 0.5776, 0.442, 0.5976, 0.465, 0.5976, 0.465, 0.5776, 0.442, 0.5992, 0.4273, 0.617, 0.4479, 0.671, 0.6198, 0.677, 0.6004, 0.7035, 0.6063, 0.6977, 0.6248, 0.8234, 0.9078, 0.8234, 0.8881, 0.8492, 0.8935, 0.8492, 0.9141, 0.2886, 0.4704, 0.3064, 0.4498, 0.3236, 0.4634, 0.3037, 0.4865, 0.3037, 0.4865, 0.3236, 0.4634, 0.3492, 0.4831, 0.3264, 0.5095, 0.3264, 0.5095, 0.3492, 0.4831, 0.3763, 0.5035, 0.3506, 0.5332, 0.3506, 0.5332, 0.3763, 0.5035, 0.3977, 0.5192, 0.3699, 0.5513, 0.9622, 0.006718, 0.9725, 0.03674, 0.9506, 0.03085, 0.94, -2.632e-08, 0.9506, 0.03085, 0.9598, 0.06545, 0.933, 0.07042, 0.9241, 0.03674, 0.9241, 0.03674, 0.933, 0.07042, 0.9083, 0.08398, 0.9001, 0.05283, 0.525, 0.4825, 0.5035, 0.4499, 0.5313, 0.4332, 0.5505, 0.4622, 0.5505, 0.4622, 0.5313, 0.4332, 0.5609, 0.4166, 0.5776, 0.442, 0.5776, 0.442, 0.5609, 0.4166, 0.5842, 0.4046, 0.5992, 0.4273, 0.7976, 0.8935, 0.7976, 0.8708, 0.8234, 0.8663, 0.8234, 0.8881, 0.8234, 0.8881, 0.8234, 0.8663, 0.8492, 0.8708, 0.8492, 0.8935, 0.3064, 0.4498, 0.3215, 0.4269, 0.3404, 0.4379, 0.3236, 0.4634, 0.3236, 0.4634, 0.3404, 0.4379, 0.3684, 0.454, 0.3492, 0.4831, 0.3492, 0.4831, 0.3684, 0.454, 0.3979, 0.4708, 0.3763, 0.5035, 0.3763, 0.5035, 0.3979, 0.4708, 0.421, 0.4838, 0.3977, 0.5192, 0.9725, 0.03674, 0.9814, 0.07042, 0.9598, 0.06545, 0.9506, 0.03085, 0.9598, 0.06545, 0.9673, 0.1032, 0.9403, 0.1072, 0.933, 0.07042, 0.933, 0.07042, 0.9403, 0.1072, 0.9151, 0.118, 0.9083, 0.08398, 0.5035, 0.4499, 0.4863, 0.4146, 0.5161, 0.4019, 0.5313, 0.4332, 0.5313, 0.4332, 0.5161, 0.4019, 0.5475, 0.3892, 0.5609, 0.4166, 0.5609, 0.4166, 0.5475, 0.3892, 0.5722, 0.38, 0.5842, 0.4046, 0.7976, 0.8708, 0.7976, 0.8463, 0.8234, 0.8428, 0.8234, 0.8663, 0.8234, 0.8663, 0.8234, 0.8428, 0.8492, 0.8463, 0.8492, 0.8708, 0.3215, 0.4269, 0.3334, 0.4023, 0.3538, 0.4105, 0.3404, 0.4379, 0.3404, 0.4379, 0.3538, 0.4105, 0.3837, 0.4226, 0.3684, 0.454, 0.3684, 0.454, 0.3837, 0.4226, 0.4151, 0.4355, 0.3979, 0.4708, 0.3979, 0.4708, 0.4151, 0.4355, 0.4396, 0.4456, 0.421, 0.4838, 0.9814, 0.07042, 0.9887, 0.1072, 0.9673, 0.1032, 0.9598, 0.06545, 0.9673, 0.1032, 0.973, 0.1435, 0.9459, 0.1464, 0.9403, 0.1072, 0.9403, 0.1072, 0.9459, 0.1464, 0.9203, 0.1543, 0.9151, 0.118, 0.4863, 0.4146, 0.4739, 0.3774, 0.505, 0.3688, 0.5161, 0.4019, 0.5161, 0.4019, 0.505, 0.3688, 0.5378, 0.3603, 0.5475, 0.3892, 0.5475, 0.3892, 0.5378, 0.3603, 0.5636, 0.3541, 0.5722, 0.38, 0.7976, 0.8463, 0.7976, 0.8204, 0.8234, 0.8181, 0.8234, 0.8428, 0.8234, 0.8428, 0.8234, 0.8181, 0.8492, 0.8204, 0.8492, 0.8463, 0.3334, 0.4023, 0.3421, 0.3764, 0.3635, 0.3815, 0.3538, 0.4105, 0.3538, 0.4105, 0.3635, 0.3815, 0.3947, 0.3895, 0.3837, 0.4226, 0.3837, 0.4226, 0.3947, 0.3895, 0.4275, 0.3982, 0.4151, 0.4355, 0.4151, 0.4355, 0.4275, 0.3982, 0.4531, 0.4054, 0.4396, 0.4456, 0.9887, 0.1072, 0.9943, 0.1464, 0.973, 0.1435, 0.9673, 0.1032, 0.973, 0.1435, 0.9769, 0.1857, 0.9497, 0.1874, 0.9459, 0.1464, 0.9459, 0.1464, 0.9497, 0.1874, 0.9238, 0.1922, 0.9203, 0.1543, 0.4739, 0.3774, 0.4663, 0.3389, 0.4983, 0.3346, 0.505, 0.3688, 0.505, 0.3688, 0.4983, 0.3346, 0.532, 0.3303, 0.5378, 0.3603, 0.5378, 0.3603, 0.532, 0.3303, 0.5583, 0.3273, 0.5636, 0.3541, 0.7976, 0.8204, 0.7976, 0.7936, 0.8234, 0.7924, 0.8234, 0.8181, 0.8234, 0.8181, 0.8234, 0.7924, 0.8492, 0.7936, 0.8492, 0.8204, 0.3421, 0.3764, 0.3474, 0.3496, 0.3693, 0.3516, 0.3635, 0.3815, 0.3635, 0.3815, 0.3693, 0.3516, 0.4014, 0.3553, 0.3947, 0.3895, 0.3947, 0.3895, 0.4014, 0.3553, 0.4351, 0.3597, 0.4275, 0.3982, 0.4275, 0.3982, 0.4351, 0.3597, 0.4612, 0.3637, 0.4531, 0.4054, 0.9943, 0.1464, 0.9981, 0.1874, 0.9769, 0.1857, 0.973, 0.1435, 0.9769, 0.1857, 0.9789, 0.2289, 0.9516, 0.2295, 0.9497, 0.1874, 0.9497, 0.1874, 0.9516, 0.2295, 0.9255, 0.2311, 0.9238, 0.1922, 0.4663, 0.3389, 0.4639, 0.2998, 0.4961, 0.2997, 0.4983, 0.3346, 0.4983, 0.3346, 0.4961, 0.2997, 0.5301, 0.2998, 0.532, 0.3303, 0.532, 0.3303, 0.5301, 0.2998, 0.5566, 0.3, 0.5583, 0.3273, 0.7976, 0.7936, 0.7976, 0.7663, 0.8234, 0.7663, 0.8234, 0.7924, 0.8234, 0.7924, 0.8234, 0.7663, 0.8492, 0.7663, 0.8492, 0.7936, 0.3474, 0.3496, 0.3491, 0.3223, 0.3712, 0.3211, 0.3693, 0.3516, 0.3693, 0.3516, 0.3712, 0.3211, 0.4036, 0.3205, 0.4014, 0.3553, 0.4014, 0.3553, 0.4036, 0.3205, 0.4375, 0.3206, 0.4351, 0.3597, 0.4351, 0.3597, 0.4375, 0.3206, 0.4639, 0.3214, 0.4612, 0.3637, 0.9981, 0.1874, 1.0, 0.2295, 0.9789, 0.2289, 0.9769, 0.1857, 0.9789, 0.2289, 0.9789, 0.2725, 0.9516, 0.272, 0.9516, 0.2295, 0.9516, 0.2295, 0.9516, 0.272, 0.9255, 0.2704, 0.9255, 0.2311, 0.4639, 0.2998, 0.4665, 0.2606, 0.4985, 0.2649, 0.4961, 0.2997, 0.4961, 0.2997, 0.4985, 0.2649, 0.5321, 0.2694, 0.5301, 0.2998, 0.5301, 0.2998, 0.5321, 0.2694, 0.5585, 0.2727, 0.5566, 0.3, 0.7976, 0.7663, 0.7976, 0.739, 0.8234, 0.7402, 0.8234, 0.7663, 0.8234, 0.7663, 0.8234, 0.7402, 0.8492, 0.739, 0.8492, 0.7663, 0.3491, 0.3223, 0.3472, 0.2951, 0.3692, 0.2907, 0.3712, 0.3211, 0.3712, 0.3211, 0.3692, 0.2907, 0.4013, 0.2857, 0.4036, 0.3205, 0.4036, 0.3205, 0.4013, 0.2857, 0.4349, 0.2815, 0.4375, 0.3206, 0.4375, 0.3206, 0.4349, 0.2815, 0.461, 0.2791, 0.4639, 0.3214, 1.0, 0.2295, 1.0, 0.272, 0.9789, 0.2725, 0.9789, 0.2289, 0.9789, 0.2725, 0.9769, 0.3158, 0.9497, 0.314, 0.9516, 0.272, 0.9516, 0.272, 0.9497, 0.314, 0.9238, 0.3093, 0.9255, 0.2704, 0.4665, 0.2606, 0.4742, 0.2221, 0.5053, 0.2307, 0.4985, 0.2649, 0.4985, 0.2649, 0.5053, 0.2307, 0.5381, 0.2394, 0.5321, 0.2694, 0.5321, 0.2694, 0.5381, 0.2394, 0.5638, 0.2459, 0.5585, 0.2727, 0.7976, 0.739, 0.7976, 0.7122, 0.8234, 0.7145, 0.8234, 0.7402, 0.8234, 0.7402, 0.8234, 0.7145, 0.8492, 0.7122, 0.8492, 0.739, 0.3472, 0.2951, 0.3419, 0.2684, 0.3632, 0.2609, 0.3692, 0.2907, 0.3692, 0.2907, 0.3632, 0.2609, 0.3944, 0.2516, 0.4013, 0.2857, 0.4013, 0.2857, 0.3944, 0.2516, 0.4272, 0.2431, 0.4349, 0.2815, 0.4349, 0.2815, 0.4272, 0.2431, 0.4527, 0.2376, 0.461, 0.2791, 1.0, 0.272, 0.9981, 0.314, 0.9769, 0.3158, 0.9789, 0.2725, 0.9769, 0.3158, 0.973, 0.3579, 0.9459, 0.3551, 0.9497, 0.314, 0.9497, 0.314, 0.9459, 0.3551, 0.9203, 0.3472, 0.9238, 0.3093, 0.4742, 0.2221, 0.4868, 0.1849, 0.5165, 0.1977, 0.5053, 0.2307, 0.5053, 0.2307, 0.5165, 0.1977, 0.5479, 0.2105, 0.5381, 0.2394, 0.5381, 0.2394, 0.5479, 0.2105, 0.5726, 0.2201, 0.5638, 0.2459, 0.7976, 0.7122, 0.7976, 0.6863, 0.8234, 0.6897, 0.8234, 0.7145, 0.8234, 0.7145, 0.8234, 0.6897, 0.8492, 0.6863, 0.8492, 0.7122, 0.3419, 0.2684, 0.3331, 0.2426, 0.3534, 0.2321, 0.3632, 0.2609, 0.3632, 0.2609, 0.3534, 0.2321, 0.3832, 0.2187, 0.3944, 0.2516, 0.3944, 0.2516, 0.3832, 0.2187, 0.4146, 0.2061, 0.4272, 0.2431, 0.4272, 0.2431, 0.4146, 0.2061, 0.439, 0.1976, 0.4527, 0.2376, 0.9981, 0.314, 0.9943, 0.3551, 0.973, 0.3579, 0.9769, 0.3158, 0.973, 0.3579, 0.9673, 0.3982, 0.9403, 0.3943, 0.9459, 0.3551, 0.9459, 0.3551, 0.9403, 0.3943, 0.9151, 0.3835, 0.9203, 0.3472, 0.4868, 0.1849, 0.5041, 0.1497, 0.5319, 0.1664, 0.5165, 0.1977, 0.5165, 0.1977, 0.5319, 0.1664, 0.5614, 0.1832, 0.5479, 0.2105, 0.5479, 0.2105, 0.5614, 0.1832, 0.5847, 0.1955, 0.5726, 0.2201, 0.7976, 0.6863, 0.7976, 0.6618, 0.8234, 0.6662, 0.8234, 0.6897, 0.8234, 0.6897, 0.8234, 0.6662, 0.8492, 0.6618, 0.8492, 0.6863, 0.3331, 0.2426, 0.321, 0.2182, 0.3399, 0.2048, 0.3534, 0.2321, 0.3534, 0.2321, 0.3399, 0.2048, 0.3678, 0.1876, 0.3832, 0.2187, 0.3832, 0.2187, 0.3678, 0.1876, 0.3972, 0.1711, 0.4146, 0.2061, 0.4146, 0.2061, 0.3972, 0.1711, 0.4203, 0.1597, 0.439, 0.1976, 0.9943, 0.3551, 0.9887, 0.3943, 0.9673, 0.3982, 0.973, 0.3579, 0.9673, 0.3982, 0.9598, 0.436, 0.933, 0.431, 0.9403, 0.3943, 0.9403, 0.3943, 0.933, 0.431, 0.9083, 0.4175, 0.9151, 0.3835, 0.5041, 0.1497, 0.5259, 0.1171, 0.5512, 0.1374, 0.5319, 0.1664, 0.5319, 0.1664, 0.5512, 0.1374, 0.5783, 0.1578, 0.5614, 0.1832, 0.5614, 0.1832, 0.5783, 0.1578, 0.5998, 0.1728, 0.5847, 0.1955, 0.7976, 0.6618, 0.7976, 0.639, 0.8234, 0.6445, 0.8234, 0.6662, 0.8234, 0.6662, 0.8234, 0.6445, 0.8492, 0.639, 0.8492, 0.6618, 0.321, 0.2182, 0.3059, 0.1956, 0.323, 0.1796, 0.3399, 0.2048, 0.3399, 0.2048, 0.323, 0.1796, 0.3485, 0.1588, 0.3678, 0.1876, 0.3678, 0.1876, 0.3485, 0.1588, 0.3755, 0.1386, 0.3972, 0.1711, 0.3972, 0.1711, 0.3755, 0.1386, 0.3968, 0.1247, 0.4203, 0.1597, 0.9887, 0.3943, 0.9814, 0.431, 0.9598, 0.436, 0.9673, 0.3982, 0.9598, 0.436, 0.9506, 0.4706, 0.9241, 0.4647, 0.933, 0.431, 0.933, 0.431, 0.9241, 0.4647, 0.9001, 0.4486, 0.9083, 0.4175, 0.5259, 0.1171, 0.5516, 0.08764, 0.5741, 0.1112, 0.5512, 0.1374, 0.5512, 0.1374, 0.5741, 0.1112, 0.5983, 0.1349, 0.5783, 0.1578, 0.5783, 0.1578, 0.5983, 0.1349, 0.6177, 0.1523, 0.5998, 0.1728, 0.7976, 0.639, 0.7976, 0.6185, 0.8234, 0.6248, 0.8234, 0.6445, 0.8234, 0.6445, 0.8234, 0.6248, 0.8492, 0.6185, 0.8492, 0.639, 0.3059, 0.1956, 0.2879, 0.1753, 0.3029, 0.1569, 0.323, 0.1796, 0.323, 0.1796, 0.3029, 0.1569, 0.3255, 0.1328, 0.3485, 0.1588, 0.3485, 0.1588, 0.3255, 0.1328, 0.3497, 0.1094, 0.3755, 0.1386, 0.3755, 0.1386, 0.3497, 0.1094, 0.3689, 0.09302, 0.3968, 0.1247, 0.9814, 0.431, 0.9725, 0.4647, 0.9506, 0.4706, 0.9598, 0.436, 0.587, 0.6004, 0.5953, 0.6323, 0.5684, 0.6363, 0.5604, 0.6053, 0.5368, 0.07051, 0.5686, 0.04256, 0.581, 0.06179, 0.5516, 0.08764, 0.5516, 0.08764, 0.581, 0.06179, 0.6002, 0.08822, 0.5741, 0.1112, 0.5741, 0.1112, 0.6002, 0.08822, 0.6211, 0.1148, 0.5983, 0.1349, 0.5983, 0.1349, 0.6211, 0.1148, 0.6382, 0.1343, 0.6177, 0.1523, 0.7577, 0.6004, 0.7628, 0.6213, 0.7359, 0.6252, 0.731, 0.6053, 0.8234, 0.6248, 0.8234, 0.6075, 0.8492, 0.6004, 0.8492, 0.6185, 0.2879, 0.1753, 0.2674, 0.1574, 0.2801, 0.137, 0.3029, 0.1569, 0.3029, 0.1569, 0.2801, 0.137, 0.2994, 0.11, 0.3255, 0.1328, 0.3255, 0.1328, 0.2994, 0.11, 0.3203, 0.08378, 0.3497, 0.1094, 0.3497, 0.1094, 0.3203, 0.08378, 0.3371, 0.06533, 0.3689, 0.09302, 0.6087, 0.6085, 0.6168, 0.6395, 0.5953, 0.6323, 0.587, 0.6004, 0.5953, 0.6323, 0.6019, 0.6677, 0.5749, 0.6708, 0.5684, 0.6363, 0.5686, 0.04256, 0.6037, 0.01902, 0.6134, 0.04002, 0.581, 0.06179, 0.581, 0.06179, 0.6134, 0.04002, 0.629, 0.06887, 0.6002, 0.08822, 0.6002, 0.08822, 0.629, 0.06887, 0.6464, 0.09782, 0.6211, 0.1148, 0.6211, 0.1148, 0.6464, 0.09782, 0.6608, 0.1191, 0.6382, 0.1343, 0.7628, 0.6213, 0.7667, 0.6443, 0.7397, 0.6473, 0.7359, 0.6252, 0.7359, 0.6252, 0.7397, 0.6473, 0.7184, 0.6416, 0.7145, 0.6186, 0.2674, 0.1574, 0.2448, 0.1425, 0.2548, 0.1202, 0.2801, 0.137, 0.2801, 0.137, 0.2548, 0.1202, 0.2705, 0.09088, 0.2994, 0.11, 0.2994, 0.11, 0.2705, 0.09088, 0.2878, 0.06227, 0.3203, 0.08378, 0.3203, 0.08378, 0.2878, 0.06227, 0.302, 0.04208, 0.3371, 0.06533, 0.6168, 0.6395, 0.6232, 0.674, 0.6019, 0.6677, 0.5953, 0.6323, 0.6019, 0.6677, 0.6066, 0.7062, 0.5795, 0.7082, 0.5749, 0.6708, 0.5749, 0.6708, 0.5795, 0.7082, 0.5536, 0.7171, 0.5493, 0.6825, 0.6134, 0.04002, 0.6484, 0.0227, 0.6601, 0.05347, 0.629, 0.06887, 0.629, 0.06887, 0.6601, 0.05347, 0.6736, 0.08435, 0.6464, 0.09782, 0.6464, 0.09782, 0.6736, 0.08435, 0.6851, 0.1071, 0.6608, 0.1191, 0.7667, 0.6443, 0.7695, 0.669, 0.7423, 0.6709, 0.7397, 0.6473, 0.7397, 0.6473, 0.7423, 0.6709, 0.7212, 0.6663, 0.7184, 0.6416, 0.2448, 0.1425, 0.2204, 0.1306, 0.2275, 0.107, 0.2548, 0.1202, 0.2548, 0.1202, 0.2275, 0.107, 0.2394, 0.07572, 0.2705, 0.09088, 0.2705, 0.09088, 0.2394, 0.07572, 0.2528, 0.04522, 0.2878, 0.06227, 0.2878, 0.06227, 0.2528, 0.04522, 0.2641, 0.02364, 0.302, 0.04208, 0.6232, 0.674, 0.6278, 0.7114, 0.6066, 0.7062, 0.6019, 0.6677, 0.6066, 0.7062, 0.6095, 0.747, 0.5822, 0.7479, 0.5795, 0.7082, 0.5795, 0.7082, 0.5822, 0.7479, 0.5562, 0.7538, 0.5536, 0.7171, 0.6484, 0.0227, 0.6853, 0.01013, 0.693, 0.04229, 0.6601, 0.05347, 0.6601, 0.05347, 0.693, 0.04229, 0.7023, 0.07457, 0.6736, 0.08435, 0.7955, 0.6611, 0.7972, 0.6902, 0.7711, 0.695, 0.7695, 0.669, 0.7695, 0.669, 0.7711, 0.695, 0.7439, 0.6958, 0.7423, 0.6709, 0.7423, 0.6709, 0.7439, 0.6958, 0.7228, 0.6923, 0.7212, 0.6663, 0.2204, 0.1306, 0.1946, 0.122, 0.1988, 0.0974, 0.2275, 0.107, 0.2275, 0.107, 0.1988, 0.0974, 0.2065, 0.0648, 0.2394, 0.07572, 0.2394, 0.07572, 0.2065, 0.0648, 0.2158, 0.03293, 0.2528, 0.04522, 0.2528, 0.04522, 0.2158, 0.03293, 0.2241, 0.01035, 0.2641, 0.02364, 0.6278, 0.7114, 0.6306, 0.7511, 0.6095, 0.747, 0.6066, 0.7062, 0.6095, 0.747, 0.6104, 0.7894, 0.5831, 0.7892, 0.5822, 0.7479, 0.5822, 0.7479, 0.5831, 0.7892, 0.5569, 0.792, 0.5562, 0.7538, 0.6853, 0.01013, 0.7235, 0.002519, 0.7269, 0.03553, 0.693, 0.04229, 0.693, 0.04229, 0.7269, 0.03553, 0.732, 0.06865, 0.7023, 0.07457, 0.7972, 0.6902, 0.7976, 0.7202, 0.7714, 0.7219, 0.7711, 0.695, 0.7711, 0.695, 0.7714, 0.7219, 0.7442, 0.7216, 0.7439, 0.6958, 0.7439, 0.6958, 0.7442, 0.7216, 0.7231, 0.7192, 0.7228, 0.6923, 0.1946, 0.122, 0.168, 0.1169, 0.169, 0.0917, 0.1988, 0.0974, 0.1988, 0.0974, 0.169, 0.0917, 0.1725, 0.05828, 0.2065, 0.0648, 0.2065, 0.0648, 0.1725, 0.05828, 0.1775, 0.0256, 0.2158, 0.03293, 0.2158, 0.03293, 0.1775, 0.0256, 0.1827, 0.002422, 0.2241, 0.01035, 0.6306, 0.7511, 0.6314, 0.7924, 0.6104, 0.7894, 0.6095, 0.747, 0.6104, 0.7894, 0.6093, 0.8327, 0.582, 0.8314, 0.5831, 0.7892, 0.5831, 0.7892, 0.582, 0.8314, 0.556, 0.831, 0.5569, 0.792, 0.7235, 0.002519, 0.7624, 7.499e-08, 0.7615, 0.03329, 0.7269, 0.03553, 0.7269, 0.03553, 0.7615, 0.03329, 0.7623, 0.0667, 0.732, 0.06865, 0.7976, 0.7202, 0.7966, 0.7507, 0.7705, 0.7492, 0.7714, 0.7219, 0.7714, 0.7219, 0.7705, 0.7492, 0.7433, 0.7477, 0.7442, 0.7216, 0.7442, 0.7216, 0.7433, 0.7477, 0.7222, 0.7465, 0.7231, 0.7192, 0.168, 0.1169, 0.1409, 0.1154, 0.1387, 0.08996, 0.169, 0.0917, 0.169, 0.0917, 0.1387, 0.08996, 0.1379, 0.05629, 0.1725, 0.05828, 0.1725, 0.05828, 0.1379, 0.05629, 0.1386, 0.02336, 0.1775, 0.0256, 0.1775, 0.0256, 0.1386, 0.02336, 0.1406, -6.75e-08, 0.1827, 0.002422, 0.6314, 0.7924, 0.6304, 0.8346, 0.6093, 0.8327, 0.6104, 0.7894, 0.1406, -6.75e-08, 0.1386, 0.02336, 0.0006884, 0.02451, 0.00272, 0.001147, 0.7623, 0.0667, 0.7615, 0.03329, 0.8992, 0.03347, 0.9, 0.06687, 0.1379, 0.05629, 0.1387, 0.08996, 0.0008394, 0.09111, 5.148e-08, 0.05744, 0.7222, 0.7465, 0.7433, 0.7477, 0.7355, 0.8862, 0.7145, 0.885, 0.6093, 0.8327, 0.6304, 0.8346, 0.6237, 0.973, 0.6026, 0.9711, 0.7705, 0.7492, 0.7966, 0.7507, 0.7889, 0.8892, 0.7628, 0.8877, 0.1386, 0.02336, 0.1379, 0.05629, 5.148e-08, 0.05744, 0.0006884, 0.02451, 0.7615, 0.03329, 0.7624, 7.499e-08, 0.9001, 0.0001744, 0.8992, 0.03347, 0.1387, 0.08996, 0.1409, 0.1154, 0.002981, 0.1165, 0.0008394, 0.09111, 0.582, 0.8314, 0.6093, 0.8327, 0.6026, 0.9711, 0.5754, 0.9698, 0.06398, 0.7799, 0.03694, 0.7764, 0.01352, 0.7563, 6.939e-09, 0.7251, 5.783e-09, 0.691, 0.01352, 0.6633, 0.03694, 0.6493, 0.06398, 0.6528, 0.0874, 0.6729, 0.1009, 0.7042, 0.1009, 0.7382, 0.0874, 0.766, 0.7611, 0.6003, 0.7603, 0.5669, 0.8992, 0.567, 0.9, 0.6004, 0.4868, 0.838, 0.514, 0.8362, 0.5233, 0.9758, 0.496, 0.9776, 0.556, 0.831, 0.582, 0.8314, 0.5754, 0.9698, 0.5493, 0.9694, 0.4657, 0.8394, 0.4868, 0.838, 0.496, 0.9776, 0.475, 0.979, 0.6324, 0.7734, 0.6584, 0.7712, 0.6661, 0.9107, 0.6401, 0.913, 0.6584, 0.7712, 0.6856, 0.7697, 0.6933, 0.9092, 0.6661, 0.9107, 0.6856, 0.7697, 0.7068, 0.7694, 0.7145, 0.9089, 0.6933, 0.9092, 0.1418, 0.5328, 0.1398, 0.5562, 0.0006884, 0.5573, 0.00272, 0.5339, 0.1398, 0.5562, 0.1391, 0.5891, 5.575e-08, 0.5902, 0.0006884, 0.5573, 0.1391, 0.5891, 0.1399, 0.6227, 0.0008394, 0.6239, 5.575e-08, 0.5902, 0.514, 0.8362, 0.5401, 0.8344, 0.5493, 0.9741, 0.5233, 0.9758, 0.1379, 0.7799, 0.1144, 0.766, 0.1009, 0.7382, 0.1009, 0.7042, 0.1144, 0.6729, 0.1379, 0.6528, 0.1649, 0.6493, 0.1883, 0.6633, 0.2018, 0.691, 0.2018, 0.7251, 0.1883, 0.7563, 0.1649, 0.7764, 0.7433, 0.7477, 0.7705, 0.7492, 0.7628, 0.8877, 0.7355, 0.8862, 0.1399, 0.6227, 0.1421, 0.6481, 0.002982, 0.6493, 0.0008394, 0.6239, 0.7603, 0.5669, 0.7612, 0.5336, 0.9001, 0.5337, 0.8992, 0.567])
me_cube_002.materials.append(mat_latch)
me_cube_002.update()

# ---- objects
ob_body = bpy.data.objects.new('Body', me_cube_001)
ob_latch = bpy.data.objects.new('Latch', me_cube_002)

# ---- transforms, parenting, visibility, modifiers, constraints
ob_body.location = (3.473e-08, 0.003945, 0.05178)
ob_body.scale = (0.03107, 0.04305, 0.03137)
ob_latch.location = (3.473e-08, 0.003945, 0.05178)
ob_latch.scale = (0.03107, 0.04305, 0.03137)

# ---- collection membership
scene.collection.objects.link(ob_body)
scene.collection.objects.link(ob_latch)

# ---- scene / render settings (as saved in the file)
scene.frame_start = 1; scene.frame_end = 250; scene.frame_set(1)
scene.render.engine = 'BLENDER_EEVEE_NEXT'
bpy.context.view_layer.update()

# ---- added for rendering (the .blend has no active camera and no usable light): camera, sun
cam_auto = bpy.data.cameras.new('AutoCamera')
cam_auto.lens = 50.0
cam_auto.sensor_width = 36.0
cam_auto.clip_end = 1000.0
ob_auto_camera = bpy.data.objects.new('AutoCamera', cam_auto)
scene.collection.objects.link(ob_auto_camera)
ob_auto_camera.location = (0.185045, -0.218236, 0.222588)
ob_auto_camera.rotation_euler = (1.09748, -7.21219e-08, 0.694738)
scene.camera = ob_auto_camera
light_auto_sun = bpy.data.lights.new('AutoSun', 'SUN')
light_auto_sun.energy = 3.0
light_auto_sun.angle = 0.0523599
ob_auto_sun = bpy.data.objects.new('AutoSun', light_auto_sun)
scene.collection.objects.link(ob_auto_sun)
ob_auto_sun.rotation_euler = (0.872665, 0.174533, 0.523599)
bpy.context.view_layer.update()
